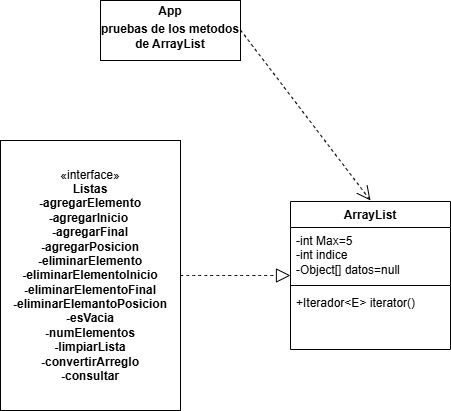

The diagram above was exported from draw.io. Its source (the exported page's mxGraphModel, read from the mxfile embedded in the PNG):
<mxGraphModel dx="1230" dy="728" grid="1" gridSize="10" guides="1" tooltips="1" connect="1" arrows="1" fold="1" page="1" pageScale="1" pageWidth="827" pageHeight="1169" math="0" shadow="0">
  <root>
    <mxCell id="0" />
    <mxCell id="1" parent="0" />
    <mxCell id="cxywlI5CX1Uq9Ib5oLN_-1" parent="1" style="html=1;whiteSpace=wrap;" value="«interface»&lt;br&gt;&lt;b&gt;Listas&lt;/b&gt;&lt;div&gt;&lt;b&gt;-agregarElemento&lt;/b&gt;&lt;/div&gt;&lt;div&gt;&lt;b&gt;-agregarInicio&amp;nbsp;&lt;/b&gt;&lt;/div&gt;&lt;div&gt;&lt;b&gt;-agregarFinal&lt;/b&gt;&lt;/div&gt;&lt;div&gt;&lt;b&gt;-agregarPosicion&lt;/b&gt;&lt;/div&gt;&lt;div&gt;&lt;b&gt;-eliminarElemento&lt;/b&gt;&lt;/div&gt;&lt;div&gt;&lt;b&gt;-eliminarElementoInicio&lt;/b&gt;&lt;/div&gt;&lt;div&gt;&lt;b&gt;-eliminarElementoFinal&lt;/b&gt;&lt;/div&gt;&lt;div&gt;&lt;b&gt;-eliminarElemantoPosicion&lt;/b&gt;&lt;/div&gt;&lt;div&gt;&lt;b&gt;-esVacia&lt;/b&gt;&lt;/div&gt;&lt;div&gt;&lt;b&gt;-numElementos&lt;/b&gt;&lt;/div&gt;&lt;div&gt;&lt;b&gt;-limpiarLista&lt;/b&gt;&lt;/div&gt;&lt;div&gt;&lt;b&gt;-convertirArreglo&lt;/b&gt;&lt;/div&gt;&lt;div&gt;&lt;b&gt;-consultar&lt;/b&gt;&lt;/div&gt;" vertex="1">
      <mxGeometry height="270" width="180" x="70" y="300" as="geometry" />
    </mxCell>
    <mxCell id="cxywlI5CX1Uq9Ib5oLN_-2" edge="1" parent="1" source="cxywlI5CX1Uq9Ib5oLN_-1" style="endArrow=block;dashed=1;endFill=0;endSize=12;html=1;rounded=0;fontSize=12;curved=1;exitX=1;exitY=0.5;exitDx=0;exitDy=0;" target="cxywlI5CX1Uq9Ib5oLN_-3" value="">
      <mxGeometry relative="1" width="160" as="geometry">
        <mxPoint x="340" y="200" as="sourcePoint" />
        <mxPoint x="220" y="200" as="targetPoint" />
      </mxGeometry>
    </mxCell>
    <mxCell id="cxywlI5CX1Uq9Ib5oLN_-3" parent="1" style="swimlane;fontStyle=1;align=center;verticalAlign=top;childLayout=stackLayout;horizontal=1;startSize=26;horizontalStack=0;resizeParent=1;resizeParentMax=0;resizeLast=0;collapsible=1;marginBottom=0;whiteSpace=wrap;html=1;" value="ArrayList" vertex="1">
      <mxGeometry height="148" width="160" x="360" y="361" as="geometry" />
    </mxCell>
    <mxCell id="cxywlI5CX1Uq9Ib5oLN_-4" parent="cxywlI5CX1Uq9Ib5oLN_-3" style="text;strokeColor=none;fillColor=none;align=left;verticalAlign=top;spacingLeft=4;spacingRight=4;overflow=hidden;rotatable=0;points=[[0,0.5],[1,0.5]];portConstraint=eastwest;whiteSpace=wrap;html=1;" value="-int Max=5&lt;div&gt;-int indice&lt;/div&gt;&lt;div&gt;-Object[] datos=null&amp;nbsp;&lt;/div&gt;" vertex="1">
      <mxGeometry height="54" width="160" y="26" as="geometry" />
    </mxCell>
    <mxCell id="cxywlI5CX1Uq9Ib5oLN_-5" parent="cxywlI5CX1Uq9Ib5oLN_-3" style="line;strokeWidth=1;fillColor=none;align=left;verticalAlign=middle;spacingTop=-1;spacingLeft=3;spacingRight=3;rotatable=0;labelPosition=right;points=[];portConstraint=eastwest;strokeColor=inherit;" value="" vertex="1">
      <mxGeometry height="8" width="160" y="80" as="geometry" />
    </mxCell>
    <mxCell id="cxywlI5CX1Uq9Ib5oLN_-6" parent="cxywlI5CX1Uq9Ib5oLN_-3" style="text;strokeColor=none;fillColor=none;align=left;verticalAlign=top;spacingLeft=4;spacingRight=4;overflow=hidden;rotatable=0;points=[[0,0.5],[1,0.5]];portConstraint=eastwest;whiteSpace=wrap;html=1;" value="+Iterador&amp;lt;E&amp;gt; iterator()" vertex="1">
      <mxGeometry height="60" width="160" y="88" as="geometry" />
    </mxCell>
    <mxCell id="cxywlI5CX1Uq9Ib5oLN_-7" parent="1" style="verticalAlign=top;align=left;overflow=fill;html=1;whiteSpace=wrap;" value="&lt;p style=&quot;margin:0px;margin-top:4px;text-align:center;&quot;&gt;&lt;b&gt;App&lt;/b&gt;&lt;/p&gt;&lt;p style=&quot;margin:0px;margin-top:4px;text-align:center;&quot;&gt;&lt;b&gt;pruebas de los metodos de ArrayList&lt;/b&gt;&lt;/p&gt;" vertex="1">
      <mxGeometry height="60" width="140" x="170" y="160" as="geometry" />
    </mxCell>
    <mxCell id="cxywlI5CX1Uq9Ib5oLN_-8" edge="1" parent="1" style="endArrow=open;endSize=12;dashed=1;html=1;rounded=0;fontSize=12;curved=1;" value="">
      <mxGeometry relative="1" width="160" as="geometry">
        <Array as="points" />
        <mxPoint x="310" y="189.57" as="sourcePoint" />
        <mxPoint x="440" y="360" as="targetPoint" />
      </mxGeometry>
    </mxCell>
  </root>
</mxGraphModel>